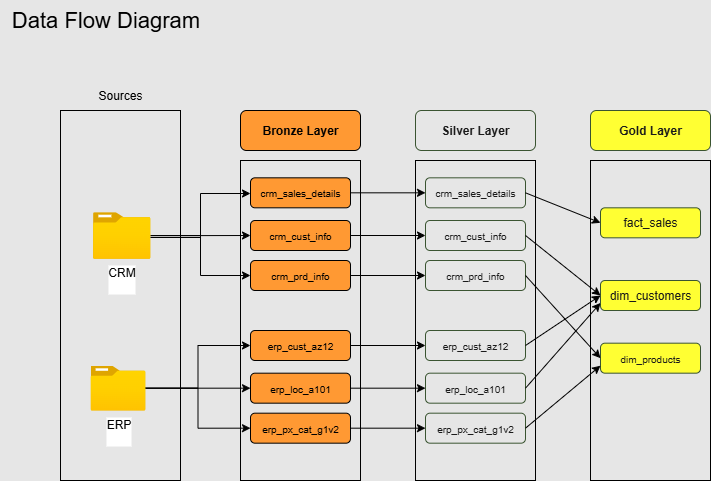

The diagram above was exported from draw.io. Its source (the exported page's mxGraphModel, read from the mxfile embedded in the PNG):
<mxGraphModel dx="2742" dy="626" grid="1" gridSize="10" guides="1" tooltips="1" connect="1" arrows="1" fold="1" page="1" pageScale="1" pageWidth="850" pageHeight="1100" background="#E6E6E6" math="0" shadow="0">
  <root>
    <mxCell id="0" />
    <mxCell id="1" parent="0" />
    <mxCell id="sAjnR8admccKWLs7W9GC-1" value="&lt;font style=&quot;font-size: 22px;&quot;&gt;Data Flow Diagram&lt;/font&gt;" style="text;html=1;align=center;verticalAlign=middle;resizable=0;points=[];autosize=1;strokeColor=none;fillColor=none;" parent="1" vertex="1">
      <mxGeometry x="-1690" y="20" width="210" height="40" as="geometry" />
    </mxCell>
    <mxCell id="sAjnR8admccKWLs7W9GC-2" value="" style="rounded=0;whiteSpace=wrap;html=1;fillColor=none;" parent="1" vertex="1">
      <mxGeometry x="-1630" y="130" width="120" height="370" as="geometry" />
    </mxCell>
    <mxCell id="sAjnR8admccKWLs7W9GC-3" value="Sources" style="text;html=1;align=center;verticalAlign=middle;whiteSpace=wrap;rounded=0;" parent="1" vertex="1">
      <mxGeometry x="-1600" y="100" width="60" height="30" as="geometry" />
    </mxCell>
    <mxCell id="sAjnR8admccKWLs7W9GC-15" style="edgeStyle=orthogonalEdgeStyle;rounded=0;orthogonalLoop=1;jettySize=auto;html=1;entryX=0;entryY=0.5;entryDx=0;entryDy=0;" parent="1" source="sAjnR8admccKWLs7W9GC-4" target="sAjnR8admccKWLs7W9GC-9" edge="1">
      <mxGeometry relative="1" as="geometry" />
    </mxCell>
    <mxCell id="sAjnR8admccKWLs7W9GC-16" style="edgeStyle=orthogonalEdgeStyle;rounded=0;orthogonalLoop=1;jettySize=auto;html=1;entryX=0;entryY=0.5;entryDx=0;entryDy=0;" parent="1" source="sAjnR8admccKWLs7W9GC-4" target="sAjnR8admccKWLs7W9GC-10" edge="1">
      <mxGeometry relative="1" as="geometry" />
    </mxCell>
    <mxCell id="sAjnR8admccKWLs7W9GC-4" value="CRM&lt;div&gt;&lt;br&gt;&lt;/div&gt;" style="image;aspect=fixed;html=1;points=[];align=center;fontSize=12;image=img/lib/azure2/general/Folder_Blank.svg;" parent="1" vertex="1">
      <mxGeometry x="-1597.5" y="231.66000000000003" width="57.5" height="46.67" as="geometry" />
    </mxCell>
    <mxCell id="sAjnR8admccKWLs7W9GC-25" style="edgeStyle=orthogonalEdgeStyle;rounded=0;orthogonalLoop=1;jettySize=auto;html=1;entryX=0;entryY=0.5;entryDx=0;entryDy=0;" parent="1" source="sAjnR8admccKWLs7W9GC-5" target="sAjnR8admccKWLs7W9GC-23" edge="1">
      <mxGeometry relative="1" as="geometry" />
    </mxCell>
    <mxCell id="sAjnR8admccKWLs7W9GC-26" style="edgeStyle=orthogonalEdgeStyle;rounded=0;orthogonalLoop=1;jettySize=auto;html=1;entryX=0;entryY=0.5;entryDx=0;entryDy=0;" parent="1" source="sAjnR8admccKWLs7W9GC-5" target="sAjnR8admccKWLs7W9GC-22" edge="1">
      <mxGeometry relative="1" as="geometry" />
    </mxCell>
    <mxCell id="sAjnR8admccKWLs7W9GC-27" style="edgeStyle=orthogonalEdgeStyle;rounded=0;orthogonalLoop=1;jettySize=auto;html=1;entryX=0;entryY=0.5;entryDx=0;entryDy=0;" parent="1" source="sAjnR8admccKWLs7W9GC-5" target="sAjnR8admccKWLs7W9GC-24" edge="1">
      <mxGeometry relative="1" as="geometry" />
    </mxCell>
    <mxCell id="sAjnR8admccKWLs7W9GC-5" value="&lt;div&gt;ERP&lt;/div&gt;&lt;div&gt;&lt;br&gt;&lt;/div&gt;" style="image;aspect=fixed;html=1;points=[];align=center;fontSize=12;image=img/lib/azure2/general/Folder_Blank.svg;" parent="1" vertex="1">
      <mxGeometry x="-1600" y="385.36" width="55" height="44.64" as="geometry" />
    </mxCell>
    <mxCell id="sAjnR8admccKWLs7W9GC-6" value="" style="rounded=0;whiteSpace=wrap;html=1;fillColor=none;" parent="1" vertex="1">
      <mxGeometry x="-1450" y="180" width="120" height="320" as="geometry" />
    </mxCell>
    <mxCell id="sAjnR8admccKWLs7W9GC-7" value="&lt;b&gt;Bronze Layer&lt;/b&gt;" style="rounded=1;whiteSpace=wrap;html=1;fillColor=#FF9933;" parent="1" vertex="1">
      <mxGeometry x="-1450" y="130" width="120" height="40" as="geometry" />
    </mxCell>
    <mxCell id="sAjnR8admccKWLs7W9GC-36" style="edgeStyle=orthogonalEdgeStyle;rounded=0;orthogonalLoop=1;jettySize=auto;html=1;exitX=1;exitY=0.5;exitDx=0;exitDy=0;entryX=0;entryY=0.5;entryDx=0;entryDy=0;" parent="1" source="sAjnR8admccKWLs7W9GC-8" target="sAjnR8admccKWLs7W9GC-30" edge="1">
      <mxGeometry relative="1" as="geometry" />
    </mxCell>
    <mxCell id="sAjnR8admccKWLs7W9GC-8" value="&lt;font style=&quot;font-size: 10px;&quot;&gt;crm_sales_details&lt;/font&gt;" style="rounded=1;whiteSpace=wrap;html=1;fillColor=#FF9933;" parent="1" vertex="1">
      <mxGeometry x="-1440" y="197.32" width="100" height="30" as="geometry" />
    </mxCell>
    <mxCell id="sAjnR8admccKWLs7W9GC-38" style="edgeStyle=orthogonalEdgeStyle;rounded=0;orthogonalLoop=1;jettySize=auto;html=1;entryX=0;entryY=0.5;entryDx=0;entryDy=0;" parent="1" source="sAjnR8admccKWLs7W9GC-9" target="sAjnR8admccKWLs7W9GC-31" edge="1">
      <mxGeometry relative="1" as="geometry" />
    </mxCell>
    <mxCell id="sAjnR8admccKWLs7W9GC-9" value="&lt;font style=&quot;font-size: 10px;&quot;&gt;crm_cust_info&lt;/font&gt;" style="rounded=1;whiteSpace=wrap;html=1;fillColor=#FF9933;" parent="1" vertex="1">
      <mxGeometry x="-1440" y="240" width="100" height="30" as="geometry" />
    </mxCell>
    <mxCell id="sAjnR8admccKWLs7W9GC-39" style="edgeStyle=orthogonalEdgeStyle;rounded=0;orthogonalLoop=1;jettySize=auto;html=1;entryX=0;entryY=0.5;entryDx=0;entryDy=0;" parent="1" source="sAjnR8admccKWLs7W9GC-10" target="sAjnR8admccKWLs7W9GC-32" edge="1">
      <mxGeometry relative="1" as="geometry" />
    </mxCell>
    <mxCell id="sAjnR8admccKWLs7W9GC-10" value="&lt;font style=&quot;font-size: 10px;&quot;&gt;crm_prd_info&lt;/font&gt;" style="rounded=1;whiteSpace=wrap;html=1;fillColor=#FF9933;" parent="1" vertex="1">
      <mxGeometry x="-1440" y="280" width="100" height="30" as="geometry" />
    </mxCell>
    <mxCell id="sAjnR8admccKWLs7W9GC-12" style="edgeStyle=orthogonalEdgeStyle;rounded=0;orthogonalLoop=1;jettySize=auto;html=1;" parent="1" source="sAjnR8admccKWLs7W9GC-4" target="sAjnR8admccKWLs7W9GC-8" edge="1">
      <mxGeometry relative="1" as="geometry">
        <Array as="points">
          <mxPoint x="-1490" y="257" />
          <mxPoint x="-1490" y="213" />
        </Array>
      </mxGeometry>
    </mxCell>
    <mxCell id="sAjnR8admccKWLs7W9GC-40" style="edgeStyle=orthogonalEdgeStyle;rounded=0;orthogonalLoop=1;jettySize=auto;html=1;entryX=0;entryY=0.5;entryDx=0;entryDy=0;" parent="1" source="sAjnR8admccKWLs7W9GC-22" target="sAjnR8admccKWLs7W9GC-33" edge="1">
      <mxGeometry relative="1" as="geometry" />
    </mxCell>
    <mxCell id="sAjnR8admccKWLs7W9GC-22" value="&lt;span style=&quot;font-size: 10px;&quot;&gt;erp_cust_az12&lt;/span&gt;" style="rounded=1;whiteSpace=wrap;html=1;fillColor=#FF9933;" parent="1" vertex="1">
      <mxGeometry x="-1440" y="350" width="100" height="30" as="geometry" />
    </mxCell>
    <mxCell id="sAjnR8admccKWLs7W9GC-41" style="edgeStyle=orthogonalEdgeStyle;rounded=0;orthogonalLoop=1;jettySize=auto;html=1;entryX=0;entryY=0.5;entryDx=0;entryDy=0;" parent="1" source="sAjnR8admccKWLs7W9GC-23" target="sAjnR8admccKWLs7W9GC-34" edge="1">
      <mxGeometry relative="1" as="geometry" />
    </mxCell>
    <mxCell id="sAjnR8admccKWLs7W9GC-23" value="&lt;font style=&quot;font-size: 10px;&quot;&gt;erp_loc_a101&lt;/font&gt;" style="rounded=1;whiteSpace=wrap;html=1;fillColor=#FF9933;" parent="1" vertex="1">
      <mxGeometry x="-1440" y="392.68" width="100" height="30" as="geometry" />
    </mxCell>
    <mxCell id="sAjnR8admccKWLs7W9GC-42" style="edgeStyle=orthogonalEdgeStyle;rounded=0;orthogonalLoop=1;jettySize=auto;html=1;entryX=0;entryY=0.5;entryDx=0;entryDy=0;" parent="1" source="sAjnR8admccKWLs7W9GC-24" target="sAjnR8admccKWLs7W9GC-35" edge="1">
      <mxGeometry relative="1" as="geometry" />
    </mxCell>
    <mxCell id="sAjnR8admccKWLs7W9GC-24" value="&lt;font style=&quot;font-size: 10px;&quot;&gt;erp_px_cat_g1v2&lt;/font&gt;" style="rounded=1;whiteSpace=wrap;html=1;fillColor=#FF9933;" parent="1" vertex="1">
      <mxGeometry x="-1440" y="432.68" width="100" height="30" as="geometry" />
    </mxCell>
    <mxCell id="sAjnR8admccKWLs7W9GC-28" value="" style="rounded=0;whiteSpace=wrap;html=1;fillColor=none;" parent="1" vertex="1">
      <mxGeometry x="-1275" y="180" width="120" height="320" as="geometry" />
    </mxCell>
    <mxCell id="sAjnR8admccKWLs7W9GC-29" value="&lt;b&gt;&lt;font style=&quot;color: rgb(26, 26, 26);&quot;&gt;Silver Layer&lt;/font&gt;&lt;/b&gt;" style="rounded=1;whiteSpace=wrap;html=1;fillColor=#E6E6E6;fontColor=#ffffff;strokeColor=#3A5431;" parent="1" vertex="1">
      <mxGeometry x="-1275" y="130" width="120" height="40" as="geometry" />
    </mxCell>
    <mxCell id="sAjnR8admccKWLs7W9GC-30" value="&lt;font style=&quot;font-size: 10px; color: rgb(26, 26, 26);&quot;&gt;crm_sales_details&lt;/font&gt;" style="rounded=1;whiteSpace=wrap;html=1;fillColor=#E6E6E6;fontColor=#ffffff;strokeColor=#3A5431;" parent="1" vertex="1">
      <mxGeometry x="-1265" y="197.32" width="100" height="30" as="geometry" />
    </mxCell>
    <mxCell id="sAjnR8admccKWLs7W9GC-31" value="&lt;font style=&quot;font-size: 10px; color: rgb(26, 26, 26);&quot;&gt;crm_cust_info&lt;/font&gt;" style="rounded=1;whiteSpace=wrap;html=1;fillColor=#E6E6E6;fontColor=#ffffff;strokeColor=#3A5431;" parent="1" vertex="1">
      <mxGeometry x="-1265" y="240" width="100" height="30" as="geometry" />
    </mxCell>
    <mxCell id="sAjnR8admccKWLs7W9GC-32" value="&lt;font style=&quot;font-size: 10px; color: rgb(26, 26, 26);&quot;&gt;crm_prd_info&lt;/font&gt;" style="rounded=1;whiteSpace=wrap;html=1;fillColor=#E6E6E6;fontColor=#ffffff;strokeColor=#3A5431;" parent="1" vertex="1">
      <mxGeometry x="-1265" y="280" width="100" height="30" as="geometry" />
    </mxCell>
    <mxCell id="sAjnR8admccKWLs7W9GC-33" value="&lt;span style=&quot;font-size: 10px;&quot;&gt;&lt;font style=&quot;color: rgb(26, 26, 26);&quot;&gt;erp_cust_az12&lt;/font&gt;&lt;/span&gt;" style="rounded=1;whiteSpace=wrap;html=1;fillColor=#E6E6E6;fontColor=#ffffff;strokeColor=#3A5431;" parent="1" vertex="1">
      <mxGeometry x="-1265" y="350" width="100" height="30" as="geometry" />
    </mxCell>
    <mxCell id="sAjnR8admccKWLs7W9GC-34" value="&lt;font style=&quot;font-size: 10px; color: rgb(26, 26, 26);&quot;&gt;erp_loc_a101&lt;/font&gt;" style="rounded=1;whiteSpace=wrap;html=1;fillColor=#E6E6E6;fontColor=#ffffff;strokeColor=#3A5431;" parent="1" vertex="1">
      <mxGeometry x="-1265" y="392.68000000000006" width="100" height="30" as="geometry" />
    </mxCell>
    <mxCell id="sAjnR8admccKWLs7W9GC-35" value="&lt;font style=&quot;font-size: 10px; color: rgb(26, 26, 26);&quot;&gt;erp_px_cat_g1v2&lt;/font&gt;" style="rounded=1;whiteSpace=wrap;html=1;fillColor=#E6E6E6;fontColor=#ffffff;strokeColor=#3A5431;" parent="1" vertex="1">
      <mxGeometry x="-1265" y="432.68000000000006" width="100" height="30" as="geometry" />
    </mxCell>
    <mxCell id="sAjnR8admccKWLs7W9GC-43" value="" style="rounded=0;whiteSpace=wrap;html=1;fillColor=none;" parent="1" vertex="1">
      <mxGeometry x="-1100" y="180" width="120" height="320" as="geometry" />
    </mxCell>
    <mxCell id="sAjnR8admccKWLs7W9GC-44" value="&lt;b&gt;&lt;font style=&quot;color: rgb(26, 26, 26);&quot;&gt;Gold Layer&lt;/font&gt;&lt;/b&gt;" style="rounded=1;whiteSpace=wrap;html=1;fillColor=#FFFF33;fontColor=#ffffff;strokeColor=#3A5431;" parent="1" vertex="1">
      <mxGeometry x="-1100" y="130" width="120" height="40" as="geometry" />
    </mxCell>
    <mxCell id="sAjnR8admccKWLs7W9GC-45" value="&lt;font style=&quot;color: rgb(26, 26, 26);&quot;&gt;fact_sales&lt;/font&gt;" style="rounded=1;whiteSpace=wrap;html=1;fillColor=#FFFF33;fontColor=#ffffff;strokeColor=#3A5431;" parent="1" vertex="1">
      <mxGeometry x="-1090" y="227.32" width="100" height="30" as="geometry" />
    </mxCell>
    <mxCell id="sAjnR8admccKWLs7W9GC-46" value="&lt;font style=&quot;color: rgb(26, 26, 26);&quot;&gt;dim_customers&lt;/font&gt;" style="rounded=1;whiteSpace=wrap;html=1;fillColor=#FFFF33;fontColor=#ffffff;strokeColor=#3A5431;" parent="1" vertex="1">
      <mxGeometry x="-1090" y="300" width="100" height="30" as="geometry" />
    </mxCell>
    <mxCell id="sAjnR8admccKWLs7W9GC-47" value="&lt;font color=&quot;#1a1a1a&quot;&gt;&lt;span style=&quot;font-size: 10px;&quot;&gt;dim_products&lt;/span&gt;&lt;/font&gt;" style="rounded=1;whiteSpace=wrap;html=1;fillColor=#FFFF33;fontColor=#ffffff;strokeColor=#3A5431;" parent="1" vertex="1">
      <mxGeometry x="-1090" y="362.68" width="100" height="30" as="geometry" />
    </mxCell>
    <mxCell id="sAjnR8admccKWLs7W9GC-51" value="" style="endArrow=classic;html=1;rounded=0;entryX=0;entryY=0.5;entryDx=0;entryDy=0;exitX=1;exitY=0.5;exitDx=0;exitDy=0;" parent="1" source="sAjnR8admccKWLs7W9GC-30" target="sAjnR8admccKWLs7W9GC-45" edge="1">
      <mxGeometry width="50" height="50" relative="1" as="geometry">
        <mxPoint x="-1170" y="220" as="sourcePoint" />
        <mxPoint x="-1120" y="170" as="targetPoint" />
      </mxGeometry>
    </mxCell>
    <mxCell id="sAjnR8admccKWLs7W9GC-53" value="" style="endArrow=classic;html=1;rounded=0;entryX=0;entryY=0.5;entryDx=0;entryDy=0;exitX=1;exitY=0.5;exitDx=0;exitDy=0;" parent="1" source="sAjnR8admccKWLs7W9GC-31" target="sAjnR8admccKWLs7W9GC-46" edge="1">
      <mxGeometry width="50" height="50" relative="1" as="geometry">
        <mxPoint x="-1170" y="350" as="sourcePoint" />
        <mxPoint x="-1120" y="300" as="targetPoint" />
      </mxGeometry>
    </mxCell>
    <mxCell id="sAjnR8admccKWLs7W9GC-54" value="" style="endArrow=classic;html=1;rounded=0;entryX=0;entryY=0.5;entryDx=0;entryDy=0;exitX=1;exitY=0.5;exitDx=0;exitDy=0;" parent="1" source="sAjnR8admccKWLs7W9GC-33" target="sAjnR8admccKWLs7W9GC-46" edge="1">
      <mxGeometry width="50" height="50" relative="1" as="geometry">
        <mxPoint x="-1160" y="400" as="sourcePoint" />
        <mxPoint x="-1110" y="350" as="targetPoint" />
      </mxGeometry>
    </mxCell>
    <mxCell id="sAjnR8admccKWLs7W9GC-55" value="" style="endArrow=classic;html=1;rounded=0;entryX=0;entryY=0.75;entryDx=0;entryDy=0;exitX=1;exitY=0.5;exitDx=0;exitDy=0;" parent="1" source="sAjnR8admccKWLs7W9GC-34" target="sAjnR8admccKWLs7W9GC-46" edge="1">
      <mxGeometry width="50" height="50" relative="1" as="geometry">
        <mxPoint x="-1150" y="380" as="sourcePoint" />
        <mxPoint x="-1075" y="350" as="targetPoint" />
      </mxGeometry>
    </mxCell>
    <mxCell id="sAjnR8admccKWLs7W9GC-56" value="" style="endArrow=classic;html=1;rounded=0;entryX=0;entryY=0.5;entryDx=0;entryDy=0;exitX=1;exitY=0.5;exitDx=0;exitDy=0;" parent="1" source="sAjnR8admccKWLs7W9GC-32" target="sAjnR8admccKWLs7W9GC-47" edge="1">
      <mxGeometry width="50" height="50" relative="1" as="geometry">
        <mxPoint x="-1150" y="330" as="sourcePoint" />
        <mxPoint x="-1075" y="300" as="targetPoint" />
      </mxGeometry>
    </mxCell>
    <mxCell id="sAjnR8admccKWLs7W9GC-57" value="" style="endArrow=classic;html=1;rounded=0;entryX=0;entryY=0.75;entryDx=0;entryDy=0;exitX=1;exitY=0.5;exitDx=0;exitDy=0;" parent="1" source="sAjnR8admccKWLs7W9GC-35" target="sAjnR8admccKWLs7W9GC-47" edge="1">
      <mxGeometry width="50" height="50" relative="1" as="geometry">
        <mxPoint x="-1150" y="450" as="sourcePoint" />
        <mxPoint x="-1075" y="420" as="targetPoint" />
      </mxGeometry>
    </mxCell>
  </root>
</mxGraphModel>